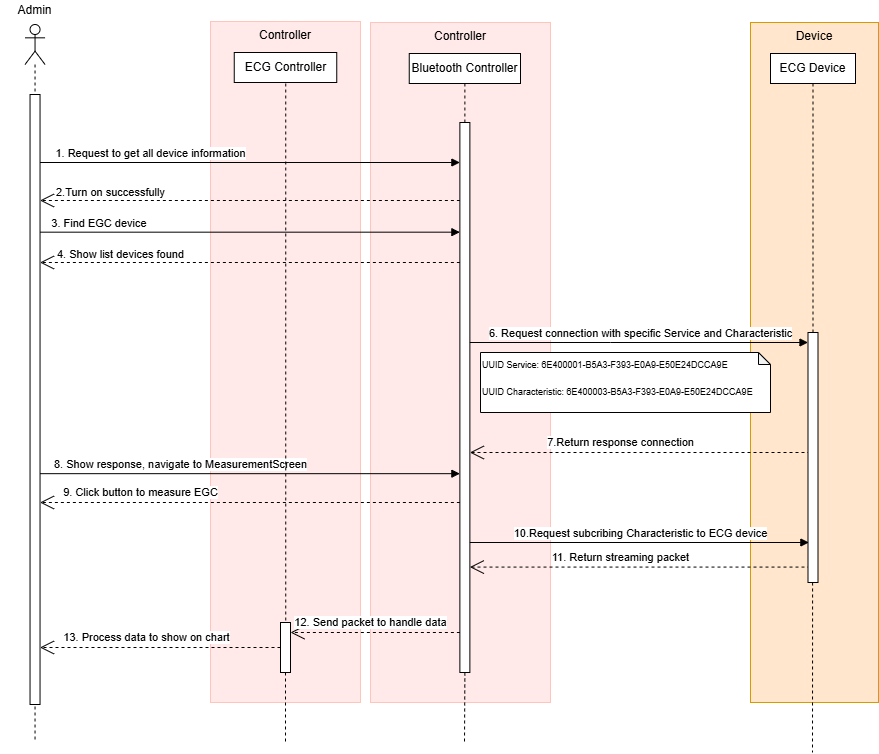

The diagram above was exported from draw.io. Its source (the exported page's mxGraphModel, read from the mxfile embedded in the PNG):
<mxGraphModel dx="1434" dy="738" grid="1" gridSize="10" guides="1" tooltips="1" connect="1" arrows="1" fold="1" page="1" pageScale="1" pageWidth="827" pageHeight="1169" math="0" shadow="0">
  <root>
    <mxCell id="0" />
    <mxCell id="1" parent="0" />
    <mxCell id="DB-q0heS46IK5odH_Gyd-46" value="Device" style="rounded=0;whiteSpace=wrap;html=1;align=center;verticalAlign=top;fillColor=#ffe6cc;strokeColor=#d79b00;" vertex="1" parent="1">
      <mxGeometry x="750" y="600" width="128" height="680" as="geometry" />
    </mxCell>
    <mxCell id="DB-q0heS46IK5odH_Gyd-47" value="" style="endArrow=none;dashed=1;html=1;rounded=0;exitX=0.5;exitY=1;exitDx=0;exitDy=0;" edge="1" parent="1" source="DB-q0heS46IK5odH_Gyd-48" target="DB-q0heS46IK5odH_Gyd-49">
      <mxGeometry width="50" height="50" relative="1" as="geometry">
        <mxPoint x="600.5" y="661" as="sourcePoint" />
        <mxPoint x="812.5" y="977" as="targetPoint" />
      </mxGeometry>
    </mxCell>
    <mxCell id="DB-q0heS46IK5odH_Gyd-48" value="ECG Device" style="rounded=0;whiteSpace=wrap;html=1;" vertex="1" parent="1">
      <mxGeometry x="770" y="631" width="85" height="30" as="geometry" />
    </mxCell>
    <mxCell id="DB-q0heS46IK5odH_Gyd-97" value="Controller" style="rounded=0;whiteSpace=wrap;html=1;align=center;verticalAlign=top;fillColor=#FFE9E9;strokeColor=#FFC5BD;" vertex="1" parent="1">
      <mxGeometry x="210" y="599" width="150" height="681" as="geometry" />
    </mxCell>
    <mxCell id="DB-q0heS46IK5odH_Gyd-53" value="&lt;div&gt;&lt;br&gt;&lt;/div&gt;" style="shape=umlLifeline;perimeter=lifelinePerimeter;whiteSpace=wrap;html=1;container=1;dropTarget=0;collapsible=0;recursiveResize=0;outlineConnect=0;portConstraint=eastwest;newEdgeStyle={&quot;curved&quot;:0,&quot;rounded&quot;:0};participant=umlActor;" vertex="1" parent="1">
      <mxGeometry x="24.54" y="602" width="20" height="718" as="geometry" />
    </mxCell>
    <mxCell id="DB-q0heS46IK5odH_Gyd-54" value="" style="html=1;points=[[0,0,0,0,5],[0,1,0,0,-5],[1,0,0,0,5],[1,1,0,0,-5]];perimeter=orthogonalPerimeter;outlineConnect=0;targetShapes=umlLifeline;portConstraint=eastwest;newEdgeStyle={&quot;curved&quot;:0,&quot;rounded&quot;:0};" vertex="1" parent="DB-q0heS46IK5odH_Gyd-53">
      <mxGeometry x="5" y="70" width="10" height="610" as="geometry" />
    </mxCell>
    <mxCell id="DB-q0heS46IK5odH_Gyd-55" value="Admin" style="text;html=1;strokeColor=none;fillColor=none;align=center;verticalAlign=middle;whiteSpace=wrap;rounded=0;" vertex="1" parent="1">
      <mxGeometry x="-1.4210854715202004e-14" y="578" width="69.08" height="20" as="geometry" />
    </mxCell>
    <mxCell id="DB-q0heS46IK5odH_Gyd-56" value="Controller" style="rounded=0;whiteSpace=wrap;html=1;align=center;verticalAlign=top;fillColor=#FFE9E9;strokeColor=#FFC5BD;" vertex="1" parent="1">
      <mxGeometry x="370" y="600" width="180" height="680" as="geometry" />
    </mxCell>
    <mxCell id="DB-q0heS46IK5odH_Gyd-61" value="" style="endArrow=none;dashed=1;html=1;rounded=0;exitX=0.5;exitY=1;exitDx=0;exitDy=0;" edge="1" parent="1" source="DB-q0heS46IK5odH_Gyd-62">
      <mxGeometry width="50" height="50" relative="1" as="geometry">
        <mxPoint x="285.2499999999999" y="661" as="sourcePoint" />
        <mxPoint x="285" y="1320" as="targetPoint" />
      </mxGeometry>
    </mxCell>
    <mxCell id="DB-q0heS46IK5odH_Gyd-66" value="" style="endArrow=none;dashed=1;html=1;rounded=0;exitX=0.5;exitY=1;exitDx=0;exitDy=0;" edge="1" parent="1" source="DB-q0heS46IK5odH_Gyd-69">
      <mxGeometry width="50" height="50" relative="1" as="geometry">
        <mxPoint x="757.5" y="600" as="sourcePoint" />
        <mxPoint x="464" y="1320" as="targetPoint" />
      </mxGeometry>
    </mxCell>
    <mxCell id="DB-q0heS46IK5odH_Gyd-67" value="Bluetooth Controller" style="rounded=0;whiteSpace=wrap;html=1;" vertex="1" parent="1">
      <mxGeometry x="408.75" y="631" width="111.25" height="30" as="geometry" />
    </mxCell>
    <mxCell id="DB-q0heS46IK5odH_Gyd-68" value="" style="endArrow=none;dashed=1;html=1;rounded=0;exitX=0.5;exitY=1;exitDx=0;exitDy=0;" edge="1" parent="1" source="DB-q0heS46IK5odH_Gyd-67" target="DB-q0heS46IK5odH_Gyd-69">
      <mxGeometry width="50" height="50" relative="1" as="geometry">
        <mxPoint x="483" y="720" as="sourcePoint" />
        <mxPoint x="482.5" y="1420" as="targetPoint" />
      </mxGeometry>
    </mxCell>
    <mxCell id="DB-q0heS46IK5odH_Gyd-69" value="" style="html=1;points=[[0,0,0,0,5],[0,1,0,0,-5],[1,0,0,0,5],[1,1,0,0,-5]];perimeter=orthogonalPerimeter;outlineConnect=0;targetShapes=umlLifeline;portConstraint=eastwest;newEdgeStyle={&quot;curved&quot;:0,&quot;rounded&quot;:0};" vertex="1" parent="1">
      <mxGeometry x="459.38" y="700" width="10" height="550" as="geometry" />
    </mxCell>
    <mxCell id="DB-q0heS46IK5odH_Gyd-98" value="ECG Controller" style="rounded=0;whiteSpace=wrap;html=1;" vertex="1" parent="1">
      <mxGeometry x="233.75" y="630" width="102.5" height="30" as="geometry" />
    </mxCell>
    <mxCell id="DB-q0heS46IK5odH_Gyd-52" value="1. Request to get all device information" style="html=1;verticalAlign=bottom;endArrow=block;curved=0;rounded=0;" edge="1" parent="1">
      <mxGeometry x="-0.4738" width="80" relative="1" as="geometry">
        <mxPoint x="39.539999999999964" y="740" as="sourcePoint" />
        <mxPoint x="459.3800000000001" y="740" as="targetPoint" />
        <mxPoint as="offset" />
      </mxGeometry>
    </mxCell>
    <mxCell id="DB-q0heS46IK5odH_Gyd-99" value="2.Turn on successfully" style="endArrow=open;endSize=12;dashed=1;html=1;rounded=0;" edge="1" parent="1">
      <mxGeometry x="0.6643" y="-8" width="160" relative="1" as="geometry">
        <mxPoint x="459.3800000000001" y="778" as="sourcePoint" />
        <mxPoint x="39.539999999999964" y="778" as="targetPoint" />
        <mxPoint as="offset" />
      </mxGeometry>
    </mxCell>
    <mxCell id="DB-q0heS46IK5odH_Gyd-100" value="3. Find EGC device&amp;nbsp;" style="html=1;verticalAlign=bottom;endArrow=block;curved=0;rounded=0;" edge="1" parent="1">
      <mxGeometry x="-0.712" width="80" relative="1" as="geometry">
        <mxPoint x="39.539999999999964" y="809.67" as="sourcePoint" />
        <mxPoint x="459.3800000000001" y="809.67" as="targetPoint" />
        <mxPoint as="offset" />
      </mxGeometry>
    </mxCell>
    <mxCell id="DB-q0heS46IK5odH_Gyd-101" value="4. Show list devices found" style="endArrow=open;endSize=12;dashed=1;html=1;rounded=0;" edge="1" parent="1">
      <mxGeometry x="0.6167" y="-8" width="160" relative="1" as="geometry">
        <mxPoint x="459.3800000000001" y="840" as="sourcePoint" />
        <mxPoint x="39.539999999999964" y="840" as="targetPoint" />
        <mxPoint as="offset" />
      </mxGeometry>
    </mxCell>
    <mxCell id="DB-q0heS46IK5odH_Gyd-102" value="6. Request connection with specific Service and Characteristic" style="html=1;verticalAlign=bottom;endArrow=block;curved=0;rounded=0;" edge="1" parent="1" source="DB-q0heS46IK5odH_Gyd-69" target="DB-q0heS46IK5odH_Gyd-49">
      <mxGeometry x="0.0092" width="80" relative="1" as="geometry">
        <mxPoint x="479.99999999999994" y="900.58" as="sourcePoint" />
        <mxPoint x="899.8400000000001" y="900.58" as="targetPoint" />
        <mxPoint as="offset" />
        <Array as="points">
          <mxPoint x="610" y="920" />
        </Array>
      </mxGeometry>
    </mxCell>
    <mxCell id="DB-q0heS46IK5odH_Gyd-103" value="7.Return response connection" style="endArrow=open;endSize=12;dashed=1;html=1;rounded=0;exitX=0.25;exitY=0.645;exitDx=0;exitDy=0;exitPerimeter=0;" edge="1" parent="1">
      <mxGeometry x="0.1156" y="-10" width="160" relative="1" as="geometry">
        <mxPoint x="810" y="1030" as="sourcePoint" />
        <mxPoint x="469.3800000000001" y="1030" as="targetPoint" />
        <mxPoint as="offset" />
      </mxGeometry>
    </mxCell>
    <mxCell id="DB-q0heS46IK5odH_Gyd-104" value="&lt;div style=&quot;line-height: 150%; font-size: 9px;&quot;&gt;&lt;div style=&quot;line-height: 150%;&quot;&gt;&lt;div style=&quot;line-height: 150%;&quot;&gt;UUID Service:&amp;nbsp;&lt;span style=&quot;background-color: transparent; color: light-dark(rgb(0, 0, 0), rgb(255, 255, 255));&quot;&gt;6E400001-B5A3-F393-E0A9-E50E24DCCA9E&lt;/span&gt;&lt;/div&gt; &lt;br style=&quot;font-variant-numeric: normal; font-variant-east-asian: normal; font-variant-alternates: normal; font-variant-position: normal; font-variant-emoji: normal; line-height: normal; text-align: -webkit-auto; text-size-adjust: auto;&quot;&gt;&lt;/div&gt;&lt;div style=&quot;line-height: 150%;&quot;&gt;UUID Characteristic:&amp;nbsp;&lt;span style=&quot;background-color: transparent; color: light-dark(rgb(0, 0, 0), rgb(255, 255, 255));&quot;&gt;6E400003-B5A3-F393-E0A9-E50E24DCCA9E&lt;/span&gt;&lt;/div&gt; &lt;br&gt;&lt;br style=&quot;font-variant-numeric: normal; font-variant-east-asian: normal; font-variant-alternates: normal; font-variant-position: normal; font-variant-emoji: normal; line-height: normal; text-align: -webkit-auto; text-size-adjust: auto;&quot;&gt;&lt;/div&gt;" style="shape=note;whiteSpace=wrap;html=1;backgroundOutline=1;darkOpacity=0.05;verticalAlign=top;align=left;size=12;" vertex="1" parent="1">
      <mxGeometry x="480" y="930" width="290" height="60" as="geometry" />
    </mxCell>
    <mxCell id="DB-q0heS46IK5odH_Gyd-105" value="8. Show response, navigate to MeasurementScreen" style="html=1;verticalAlign=bottom;endArrow=block;curved=0;rounded=0;" edge="1" parent="1">
      <mxGeometry x="-0.3309" width="80" relative="1" as="geometry">
        <mxPoint x="39.539999999999964" y="1051.17" as="sourcePoint" />
        <mxPoint x="459.3800000000001" y="1051.17" as="targetPoint" />
        <mxPoint as="offset" />
      </mxGeometry>
    </mxCell>
    <mxCell id="DB-q0heS46IK5odH_Gyd-106" value="9. Click button to measure EGC" style="endArrow=open;endSize=12;dashed=1;html=1;rounded=0;" edge="1" parent="1">
      <mxGeometry x="0.5214" y="-10" width="160" relative="1" as="geometry">
        <mxPoint x="459.3800000000001" y="1080" as="sourcePoint" />
        <mxPoint x="39.539999999999964" y="1080" as="targetPoint" />
        <mxPoint as="offset" />
      </mxGeometry>
    </mxCell>
    <mxCell id="DB-q0heS46IK5odH_Gyd-109" value="10.Request subcribing Characteristic to ECG device" style="html=1;verticalAlign=bottom;endArrow=block;curved=0;rounded=0;" edge="1" parent="1">
      <mxGeometry x="0.0091" width="80" relative="1" as="geometry">
        <mxPoint x="469.38" y="1120" as="sourcePoint" />
        <mxPoint x="808.38" y="1120" as="targetPoint" />
        <mxPoint as="offset" />
      </mxGeometry>
    </mxCell>
    <mxCell id="DB-q0heS46IK5odH_Gyd-110" value="11. Return streaming packet" style="endArrow=open;endSize=12;dashed=1;html=1;rounded=0;exitX=0.25;exitY=0.645;exitDx=0;exitDy=0;exitPerimeter=0;" edge="1" parent="1">
      <mxGeometry x="0.1156" y="-10" width="160" relative="1" as="geometry">
        <mxPoint x="810" y="1144.58" as="sourcePoint" />
        <mxPoint x="469.3800000000001" y="1144.58" as="targetPoint" />
        <mxPoint as="offset" />
      </mxGeometry>
    </mxCell>
    <mxCell id="DB-q0heS46IK5odH_Gyd-50" value="" style="endArrow=none;dashed=1;html=1;rounded=0;" edge="1" parent="1">
      <mxGeometry width="50" height="50" relative="1" as="geometry">
        <mxPoint x="812.16" y="919.9999999999998" as="sourcePoint" />
        <mxPoint x="812" y="1330" as="targetPoint" />
        <Array as="points">
          <mxPoint x="812.16" y="1020" />
        </Array>
      </mxGeometry>
    </mxCell>
    <mxCell id="DB-q0heS46IK5odH_Gyd-49" value="" style="html=1;points=[[0,0,0,0,5],[0,1,0,0,-5],[1,0,0,0,5],[1,1,0,0,-5]];perimeter=orthogonalPerimeter;outlineConnect=0;targetShapes=umlLifeline;portConstraint=eastwest;newEdgeStyle={&quot;curved&quot;:0,&quot;rounded&quot;:0};" vertex="1" parent="1">
      <mxGeometry x="807.5" y="910" width="10" height="250" as="geometry" />
    </mxCell>
    <mxCell id="DB-q0heS46IK5odH_Gyd-112" value="" style="endArrow=none;dashed=1;html=1;rounded=0;exitX=0.5;exitY=1;exitDx=0;exitDy=0;" edge="1" parent="1" target="DB-q0heS46IK5odH_Gyd-62">
      <mxGeometry width="50" height="50" relative="1" as="geometry">
        <mxPoint x="285.2499999999999" y="661" as="sourcePoint" />
        <mxPoint x="285" y="1320" as="targetPoint" />
      </mxGeometry>
    </mxCell>
    <mxCell id="DB-q0heS46IK5odH_Gyd-62" value="" style="html=1;points=[[0,0,0,0,5],[0,1,0,0,-5],[1,0,0,0,5],[1,1,0,0,-5]];perimeter=orthogonalPerimeter;outlineConnect=0;targetShapes=umlLifeline;portConstraint=eastwest;newEdgeStyle={&quot;curved&quot;:0,&quot;rounded&quot;:0};" vertex="1" parent="1">
      <mxGeometry x="280" y="1200" width="10" height="50" as="geometry" />
    </mxCell>
    <mxCell id="DB-q0heS46IK5odH_Gyd-113" value="12. Send packet to handle data" style="endArrow=open;endSize=12;dashed=1;html=1;rounded=0;" edge="1" parent="1">
      <mxGeometry x="0.0554" y="-10" width="160" relative="1" as="geometry">
        <mxPoint x="459.38000000000034" y="1209.9999999999998" as="sourcePoint" />
        <mxPoint x="290" y="1209.9999999999998" as="targetPoint" />
        <mxPoint as="offset" />
      </mxGeometry>
    </mxCell>
    <mxCell id="DB-q0heS46IK5odH_Gyd-114" value="13. Process data to show on chart" style="endArrow=open;endSize=12;dashed=1;html=1;rounded=0;" edge="1" parent="1" source="DB-q0heS46IK5odH_Gyd-62" target="DB-q0heS46IK5odH_Gyd-54">
      <mxGeometry x="0.1156" y="-10" width="160" relative="1" as="geometry">
        <mxPoint x="233.75" y="1240" as="sourcePoint" />
        <mxPoint x="-106.86999999999989" y="1240" as="targetPoint" />
        <mxPoint as="offset" />
      </mxGeometry>
    </mxCell>
  </root>
</mxGraphModel>